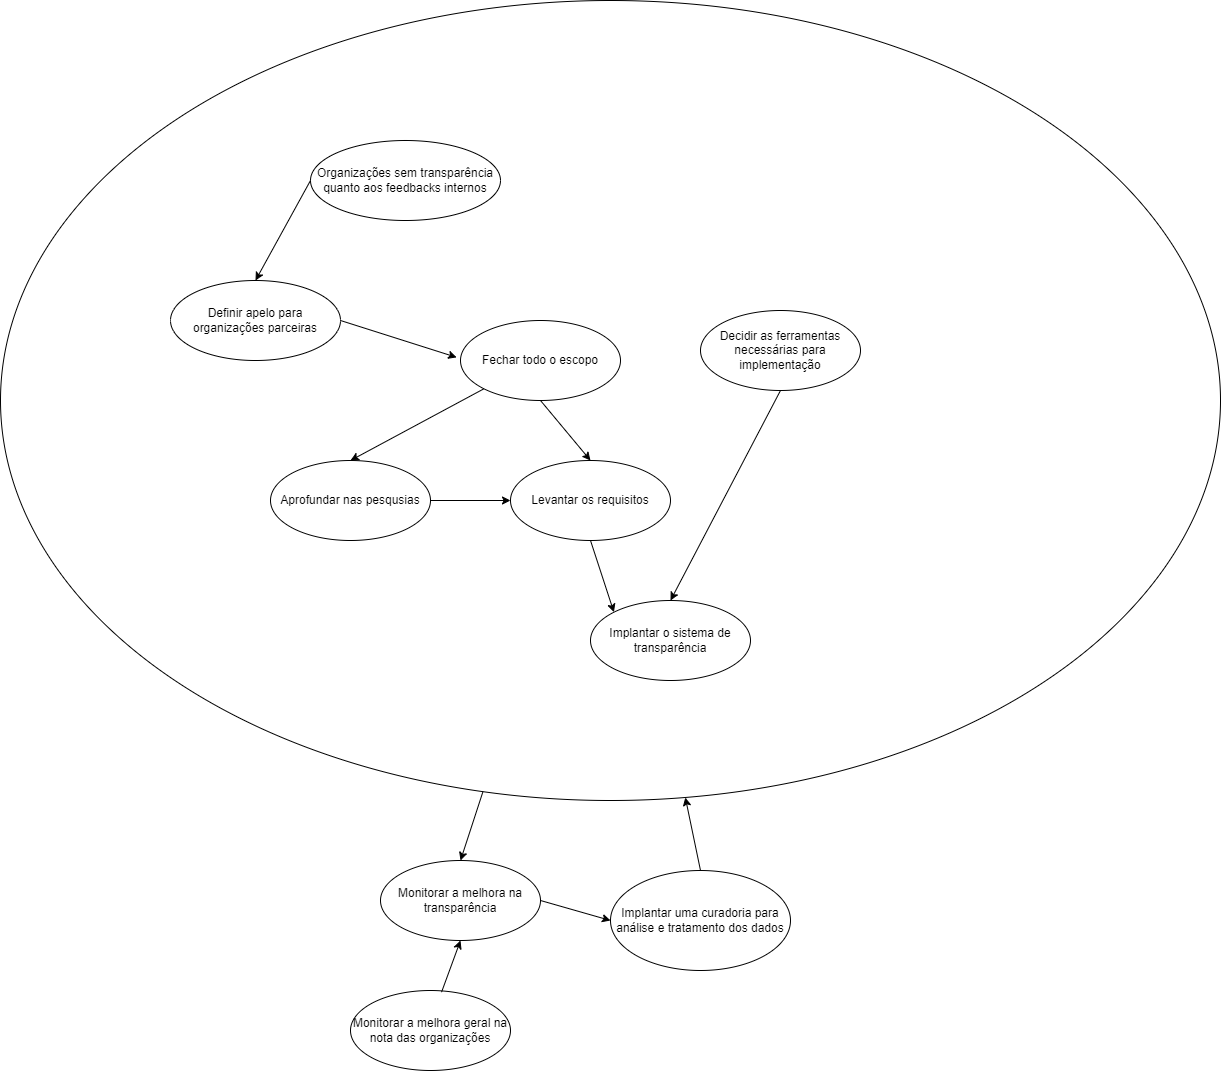

The diagram above was exported from draw.io. Its source (the exported page's mxGraphModel, read from the mxfile embedded in the PNG):
<mxGraphModel dx="2449" dy="1454" grid="1" gridSize="10" guides="1" tooltips="1" connect="1" arrows="1" fold="1" page="0" pageScale="1" pageWidth="850" pageHeight="1100" math="0" shadow="0">
  <root>
    <mxCell id="0" />
    <mxCell id="1" parent="0" />
    <mxCell id="mjCwCY2gFV0X4HjvmvyQ-15" value="" style="ellipse;whiteSpace=wrap;html=1;" parent="1" vertex="1">
      <mxGeometry x="-50" y="-80" width="1220" height="800" as="geometry" />
    </mxCell>
    <mxCell id="mjCwCY2gFV0X4HjvmvyQ-1" value="Organizações sem transparência quanto aos feedbacks internos" style="ellipse;whiteSpace=wrap;html=1;" parent="1" vertex="1">
      <mxGeometry x="260" y="60" width="190" height="80" as="geometry" />
    </mxCell>
    <mxCell id="mjCwCY2gFV0X4HjvmvyQ-2" value="" style="endArrow=classic;html=1;rounded=0;exitX=0;exitY=0.5;exitDx=0;exitDy=0;entryX=0.5;entryY=0;entryDx=0;entryDy=0;" parent="1" source="mjCwCY2gFV0X4HjvmvyQ-1" target="mjCwCY2gFV0X4HjvmvyQ-3" edge="1">
      <mxGeometry width="50" height="50" relative="1" as="geometry">
        <mxPoint x="320" y="250" as="sourcePoint" />
        <mxPoint x="180" y="180" as="targetPoint" />
      </mxGeometry>
    </mxCell>
    <mxCell id="mjCwCY2gFV0X4HjvmvyQ-3" value="Definir apelo para organizações parceiras" style="ellipse;whiteSpace=wrap;html=1;" parent="1" vertex="1">
      <mxGeometry x="120" y="200" width="170" height="80" as="geometry" />
    </mxCell>
    <mxCell id="mjCwCY2gFV0X4HjvmvyQ-4" value="Fechar todo o escopo" style="ellipse;whiteSpace=wrap;html=1;" parent="1" vertex="1">
      <mxGeometry x="410" y="240" width="160" height="80" as="geometry" />
    </mxCell>
    <mxCell id="mjCwCY2gFV0X4HjvmvyQ-5" value="" style="endArrow=classic;html=1;rounded=0;exitX=1;exitY=0.5;exitDx=0;exitDy=0;entryX=-0.024;entryY=0.461;entryDx=0;entryDy=0;entryPerimeter=0;" parent="1" source="mjCwCY2gFV0X4HjvmvyQ-3" target="mjCwCY2gFV0X4HjvmvyQ-4" edge="1">
      <mxGeometry width="50" height="50" relative="1" as="geometry">
        <mxPoint x="320" y="250" as="sourcePoint" />
        <mxPoint x="370" y="200" as="targetPoint" />
      </mxGeometry>
    </mxCell>
    <mxCell id="mjCwCY2gFV0X4HjvmvyQ-6" value="Levantar os requisitos" style="ellipse;whiteSpace=wrap;html=1;" parent="1" vertex="1">
      <mxGeometry x="460" y="380" width="160" height="80" as="geometry" />
    </mxCell>
    <mxCell id="mjCwCY2gFV0X4HjvmvyQ-7" value="Aprofundar nas pesqusias" style="ellipse;whiteSpace=wrap;html=1;" parent="1" vertex="1">
      <mxGeometry x="220" y="380" width="160" height="80" as="geometry" />
    </mxCell>
    <mxCell id="mjCwCY2gFV0X4HjvmvyQ-8" value="" style="endArrow=classic;html=1;rounded=0;entryX=0.5;entryY=0;entryDx=0;entryDy=0;exitX=0.5;exitY=1;exitDx=0;exitDy=0;" parent="1" source="mjCwCY2gFV0X4HjvmvyQ-4" target="mjCwCY2gFV0X4HjvmvyQ-6" edge="1">
      <mxGeometry width="50" height="50" relative="1" as="geometry">
        <mxPoint x="320" y="370" as="sourcePoint" />
        <mxPoint x="370" y="320" as="targetPoint" />
      </mxGeometry>
    </mxCell>
    <mxCell id="mjCwCY2gFV0X4HjvmvyQ-9" value="" style="endArrow=classic;html=1;rounded=0;entryX=0.5;entryY=0;entryDx=0;entryDy=0;exitX=0;exitY=1;exitDx=0;exitDy=0;" parent="1" source="mjCwCY2gFV0X4HjvmvyQ-4" target="mjCwCY2gFV0X4HjvmvyQ-7" edge="1">
      <mxGeometry width="50" height="50" relative="1" as="geometry">
        <mxPoint x="320" y="370" as="sourcePoint" />
        <mxPoint x="370" y="320" as="targetPoint" />
      </mxGeometry>
    </mxCell>
    <mxCell id="mjCwCY2gFV0X4HjvmvyQ-10" value="" style="endArrow=classic;html=1;rounded=0;entryX=0;entryY=0.5;entryDx=0;entryDy=0;exitX=1;exitY=0.5;exitDx=0;exitDy=0;" parent="1" source="mjCwCY2gFV0X4HjvmvyQ-7" target="mjCwCY2gFV0X4HjvmvyQ-6" edge="1">
      <mxGeometry width="50" height="50" relative="1" as="geometry">
        <mxPoint x="420" y="490" as="sourcePoint" />
        <mxPoint x="370" y="320" as="targetPoint" />
      </mxGeometry>
    </mxCell>
    <mxCell id="mjCwCY2gFV0X4HjvmvyQ-11" value="Decidir as ferramentas necessárias para implementação" style="ellipse;whiteSpace=wrap;html=1;" parent="1" vertex="1">
      <mxGeometry x="650" y="230" width="160" height="80" as="geometry" />
    </mxCell>
    <mxCell id="mjCwCY2gFV0X4HjvmvyQ-12" value="" style="endArrow=classic;html=1;rounded=0;exitX=0.5;exitY=1;exitDx=0;exitDy=0;entryX=0.5;entryY=0;entryDx=0;entryDy=0;" parent="1" source="mjCwCY2gFV0X4HjvmvyQ-11" target="mjCwCY2gFV0X4HjvmvyQ-13" edge="1">
      <mxGeometry width="50" height="50" relative="1" as="geometry">
        <mxPoint x="200" y="300" as="sourcePoint" />
        <mxPoint x="640" y="510" as="targetPoint" />
      </mxGeometry>
    </mxCell>
    <mxCell id="mjCwCY2gFV0X4HjvmvyQ-13" value="Implantar o sistema de transparência" style="ellipse;whiteSpace=wrap;html=1;" parent="1" vertex="1">
      <mxGeometry x="540" y="520" width="160" height="80" as="geometry" />
    </mxCell>
    <mxCell id="mjCwCY2gFV0X4HjvmvyQ-14" value="" style="endArrow=classic;html=1;rounded=0;entryX=0;entryY=0;entryDx=0;entryDy=0;exitX=0.5;exitY=1;exitDx=0;exitDy=0;" parent="1" source="mjCwCY2gFV0X4HjvmvyQ-6" target="mjCwCY2gFV0X4HjvmvyQ-13" edge="1">
      <mxGeometry width="50" height="50" relative="1" as="geometry">
        <mxPoint x="200" y="470" as="sourcePoint" />
        <mxPoint x="250" y="420" as="targetPoint" />
      </mxGeometry>
    </mxCell>
    <mxCell id="mjCwCY2gFV0X4HjvmvyQ-16" value="Monitorar a melhora na transparência" style="ellipse;whiteSpace=wrap;html=1;" parent="1" vertex="1">
      <mxGeometry x="330" y="780" width="160" height="80" as="geometry" />
    </mxCell>
    <mxCell id="mjCwCY2gFV0X4HjvmvyQ-17" value="Monitorar a melhora geral na nota das organizações" style="ellipse;whiteSpace=wrap;html=1;" parent="1" vertex="1">
      <mxGeometry x="300" y="910" width="160" height="80" as="geometry" />
    </mxCell>
    <mxCell id="mjCwCY2gFV0X4HjvmvyQ-18" value="" style="endArrow=classic;html=1;rounded=0;entryX=0.5;entryY=0;entryDx=0;entryDy=0;" parent="1" source="mjCwCY2gFV0X4HjvmvyQ-15" target="mjCwCY2gFV0X4HjvmvyQ-16" edge="1">
      <mxGeometry width="50" height="50" relative="1" as="geometry">
        <mxPoint x="110" y="510" as="sourcePoint" />
        <mxPoint x="160" y="460" as="targetPoint" />
      </mxGeometry>
    </mxCell>
    <mxCell id="mjCwCY2gFV0X4HjvmvyQ-19" value="" style="endArrow=classic;html=1;rounded=0;entryX=0.5;entryY=1;entryDx=0;entryDy=0;exitX=0.569;exitY=0.021;exitDx=0;exitDy=0;exitPerimeter=0;" parent="1" source="mjCwCY2gFV0X4HjvmvyQ-17" target="mjCwCY2gFV0X4HjvmvyQ-16" edge="1">
      <mxGeometry width="50" height="50" relative="1" as="geometry">
        <mxPoint x="110" y="510" as="sourcePoint" />
        <mxPoint x="160" y="460" as="targetPoint" />
      </mxGeometry>
    </mxCell>
    <mxCell id="mjCwCY2gFV0X4HjvmvyQ-20" value="Implantar uma curadoria para análise e tratamento dos dados" style="ellipse;whiteSpace=wrap;html=1;" parent="1" vertex="1">
      <mxGeometry x="560" y="790" width="180" height="100" as="geometry" />
    </mxCell>
    <mxCell id="mjCwCY2gFV0X4HjvmvyQ-21" value="" style="endArrow=classic;html=1;rounded=0;exitX=0.5;exitY=0;exitDx=0;exitDy=0;" parent="1" source="mjCwCY2gFV0X4HjvmvyQ-20" target="mjCwCY2gFV0X4HjvmvyQ-15" edge="1">
      <mxGeometry width="50" height="50" relative="1" as="geometry">
        <mxPoint x="620" y="620" as="sourcePoint" />
        <mxPoint x="670" y="570" as="targetPoint" />
      </mxGeometry>
    </mxCell>
    <mxCell id="mjCwCY2gFV0X4HjvmvyQ-22" value="" style="endArrow=classic;html=1;rounded=0;exitX=1;exitY=0.5;exitDx=0;exitDy=0;entryX=0;entryY=0.5;entryDx=0;entryDy=0;" parent="1" source="mjCwCY2gFV0X4HjvmvyQ-16" target="mjCwCY2gFV0X4HjvmvyQ-20" edge="1">
      <mxGeometry width="50" height="50" relative="1" as="geometry">
        <mxPoint x="620" y="620" as="sourcePoint" />
        <mxPoint x="670" y="570" as="targetPoint" />
      </mxGeometry>
    </mxCell>
  </root>
</mxGraphModel>